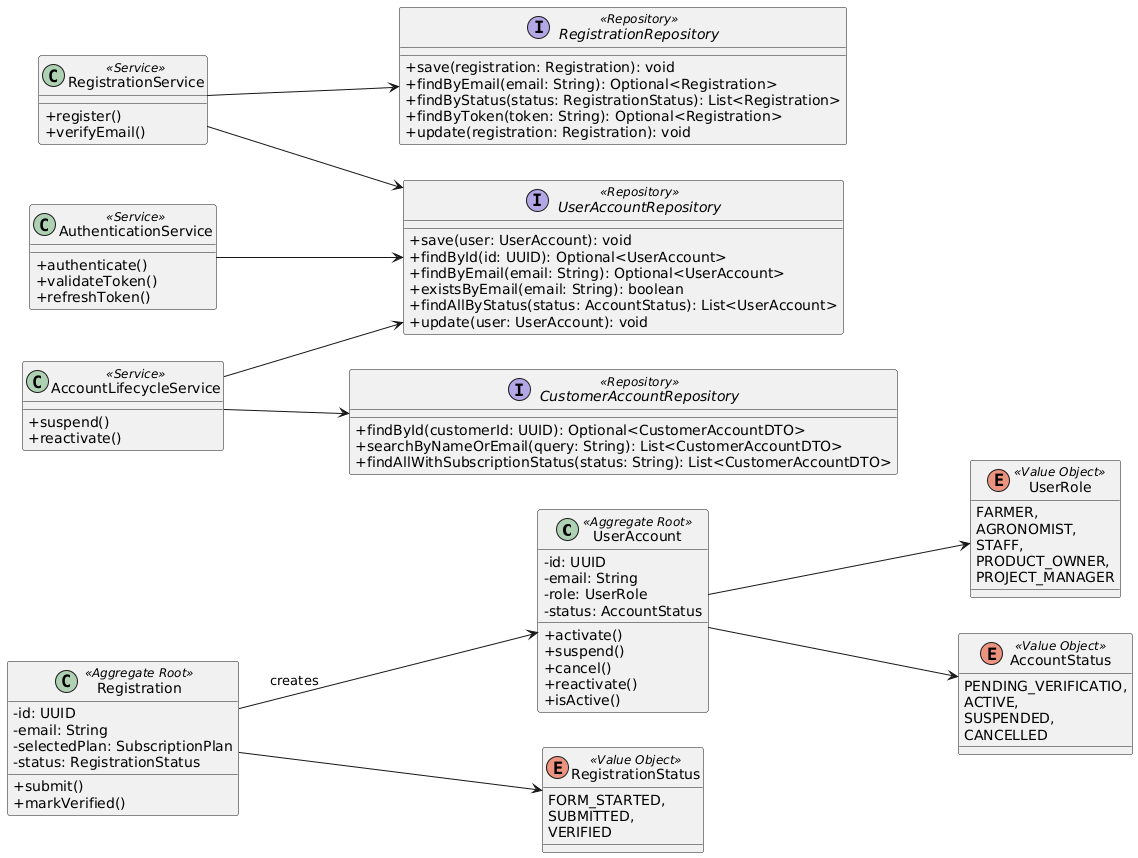

The diagram above was rendered by PlantUML. Its source (embedded in the PNG):
@startuml
left to right direction
skinparam classAttributeIconSize 0


class UserAccount <<Aggregate Root>> {
    - id: UUID
    - email: String
    - role: UserRole
    - status: AccountStatus
    + activate()
    + suspend()
    + cancel()
    + reactivate()
    + isActive()
}

class Registration <<Aggregate Root>> {
    - id: UUID
    - email: String
    - selectedPlan: SubscriptionPlan
    - status: RegistrationStatus
    + submit()
    + markVerified()
}

enum UserRole <<Value Object>> { 
    FARMER,
    AGRONOMIST, 
    STAFF, 
    PRODUCT_OWNER, 
    PROJECT_MANAGER 
}
  
enum AccountStatus <<Value Object>> { 
    PENDING_VERIFICATIO,
    ACTIVE, 
    SUSPENDED, 
    CANCELLED 
}
  
enum RegistrationStatus <<Value Object>> { 
    FORM_STARTED, 
    SUBMITTED, 
    VERIFIED 
}




  class RegistrationService <<Service>> {
    + register()
    + verifyEmail()
  }

  class AuthenticationService <<Service>> {
    + authenticate()
    + validateToken()
    + refreshToken()
  }

  class AccountLifecycleService <<Service>> {
    + suspend()
    + reactivate()
  }



  interface UserAccountRepository <<Repository>> {
    + save(user: UserAccount): void
    + findById(id: UUID): Optional<UserAccount>
    + findByEmail(email: String): Optional<UserAccount>
    + existsByEmail(email: String): boolean
    + findAllByStatus(status: AccountStatus): List<UserAccount>
    + update(user: UserAccount): void
  }

  interface RegistrationRepository <<Repository>> {
    + save(registration: Registration): void
    + findByEmail(email: String): Optional<Registration>
    + findByStatus(status: RegistrationStatus): List<Registration>
    + findByToken(token: String): Optional<Registration>
    + update(registration: Registration): void
  }

  interface CustomerAccountRepository <<Repository>> {
    + findById(customerId: UUID): Optional<CustomerAccountDTO>
    + searchByNameOrEmail(query: String): List<CustomerAccountDTO>
    + findAllWithSubscriptionStatus(status: String): List<CustomerAccountDTO>
  }

' ===== RELACIONES =====
Registration --> UserAccount : creates
UserAccount --> UserRole
UserAccount --> AccountStatus
Registration --> RegistrationStatus

RegistrationService --> RegistrationRepository
RegistrationService --> UserAccountRepository

AuthenticationService --> UserAccountRepository

AccountLifecycleService --> UserAccountRepository
AccountLifecycleService --> CustomerAccountRepository
@enduml